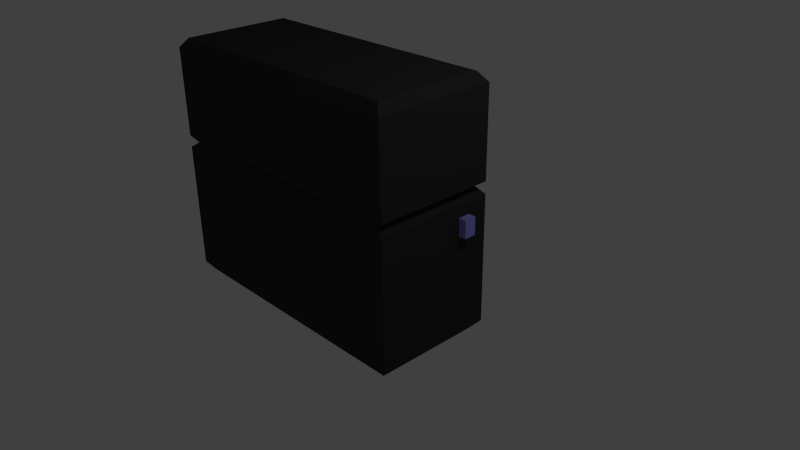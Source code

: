 # Source: PC_Block.blend  (saved by Blender 2.72.0; exported with 4.5.12 LTS)
import bpy
from mathutils import Matrix  # noqa: F401  (used for matrix-valued properties, if any)

bpy.ops.wm.read_factory_settings(use_empty=True)
scene = bpy.context.scene
scene.name = 'Scene'

# ---- collections
col_collection_1 = bpy.data.collections.new('Collection 1'); scene.collection.children.link(col_collection_1)

# ---- materials (node trees are filled in below, after node groups)
mat_material_001 = bpy.data.materials.new('Material.001')
mat_material_001.alpha_threshold = 0.0
mat_material_001.use_transparent_shadow = False
mat_material_001.preview_render_type = 'CUBE'
mat_material_001.diffuse_color = (0.35, 0.35, 1.0, 1.0)
mat_material_001.roughness = 0.5
mat_material_001.specular_intensity = 1.0
mat_material_001.line_color = (0.0, 0.0, 0.0, 1.0)
mat_material = bpy.data.materials.new('Material')
mat_material.alpha_threshold = 0.0
mat_material.use_transparent_shadow = False
mat_material.preview_render_type = 'CUBE'
mat_material.diffuse_color = (0.03968, 0.03968, 0.03968, 1.0)
mat_material.roughness = 0.5
mat_material.specular_intensity = 0.2848
mat_material.line_color = (0.0, 0.0, 0.0, 1.0)

# ---- material node trees

# ---- world
world_world = bpy.data.worlds.new('World'); scene.world = world_world
world_world.color = (0.05088, 0.05088, 0.05088)
world_world.use_sun_shadow = False
world_world.sun_shadow_jitter_overblur = 0.0
world_world.cycles.sampling_method = 'MANUAL'
world_world.cycles.sample_map_resolution = 256

# ---- cameras
cam_camera = bpy.data.cameras.new('Camera')
cam_camera.clip_end = 100.0
cam_camera.lens = 35.0
cam_camera.sensor_width = 32.0
cam_camera.sensor_height = 18.0
cam_camera.ortho_scale = 7.314
cam_camera.dof.focus_distance = 0.0
cam_camera.dof.aperture_fstop = 128.0

# ---- lights
light_lamp = bpy.data.lights.new('Lamp', 'POINT')
light_lamp.transmission_factor = 0.0
light_lamp.cutoff_distance = 30.0
light_lamp.energy = 100.0
light_lamp.shadow_buffer_clip_start = 1.001
light_lamp.shadow_soft_size = 0.1
light_lamp.shadow_maximum_resolution = 0.006
light_lamp.use_absolute_resolution = True
light_lamp.cycles.use_multiple_importance_sampling = False

# ---- meshes
me_cube_001 = bpy.data.meshes.new('Cube.001')
me_cube_001.from_pydata([(-1.0, -1.0, -1.0), (-1.0, 1.0, -1.0), (1.0, 1.0, -1.0), (1.0, -1.0, -1.0), (-1.0, -1.0, 1.0), (-1.0, 1.0, 1.0), (1.0, 1.0, 1.0), (1.0, -1.0, 1.0)], [], [(4, 5, 1, 0), (5, 6, 2, 1), (6, 7, 3, 2), (7, 4, 0, 3), (0, 1, 2, 3), (7, 6, 5, 4)])
me_cube_001.materials.append(mat_material_001)
me_cube_001.use_remesh_preserve_volume = False
me_cube_001.use_remesh_preserve_attributes = False
me_cube_001.use_mirror_vertex_groups = False
me_cube_001.update()
me_cube = bpy.data.meshes.new('Cube')
me_cube.from_pydata([(1.0, 0.7649, -1.0), (1.0, -0.7649, -1.0), (-2.688, -0.7649, -1.0), (-2.688, 0.7649, -1.0), (1.0, 0.7649, 2.468), (1.0, -0.7649, 2.468), (-2.688, -0.7649, 2.468), (-2.688, 0.7649, 2.468), (1.116, 0.8537, -0.8733), (1.116, 0.8537, 2.341), (1.116, -0.8537, -0.8733), (1.116, -0.8537, 2.341), (-2.804, -0.8537, -0.8733), (-2.804, -0.8537, 2.341), (-2.804, 0.8537, -0.8733), (-2.804, 0.8537, 2.341), (1.116, 0.8537, 0.9384), (0.9878, 0.7978, 1.019), (1.116, 0.8537, 1.104), (1.116, -0.8537, 0.9384), (0.9878, -0.7978, 1.019), (1.116, -0.8537, 1.104), (-2.804, -0.8537, 0.9384), (-2.675, -0.7978, 1.019), (-2.804, -0.8537, 1.104), (-2.804, 0.8537, 0.9384), (-2.675, 0.7978, 1.019), (-2.804, 0.8537, 1.104)], [], [(0, 1, 2, 3), (4, 7, 6, 5), (9, 4, 5, 11), (11, 5, 6, 13), (13, 6, 7, 15), (8, 0, 3, 14), (0, 8, 10, 1), (18, 9, 11, 21), (1, 10, 12, 2), (21, 11, 13, 24), (2, 12, 14, 3), (24, 13, 15, 27), (4, 9, 15, 7), (16, 8, 14, 25), (8, 16, 19, 10), (16, 17, 20, 19), (17, 18, 21, 20), (10, 19, 22, 12), (19, 20, 23, 22), (20, 21, 24, 23), (12, 22, 25, 14), (22, 23, 26, 25), (23, 24, 27, 26), (9, 18, 27, 15), (18, 17, 26, 27), (17, 16, 25, 26)])
me_cube.materials.append(mat_material)
me_cube.use_remesh_preserve_volume = False
me_cube.use_remesh_preserve_attributes = False
me_cube.use_mirror_vertex_groups = False
me_cube.update()

# ---- objects
ob_cube_001 = bpy.data.objects.new('Cube.001', me_cube_001)
ob_cube = bpy.data.objects.new('Cube', me_cube)
ob_lamp = bpy.data.objects.new('Lamp', light_lamp)
ob_camera = bpy.data.objects.new('Camera', cam_camera)

# ---- transforms, parenting, visibility, modifiers, constraints
ob_cube_001.location = (1.101, 0.4754, 0.6451)
ob_cube_001.scale = (0.1229, 0.08455, 0.1229)
ob_cube_001.lineart.crease_threshold = 0.0
ob_cube.location = (0.0, 0.0, 0.0)
ob_cube.lock_rotations_4d = False
ob_cube.empty_display_type = 'ARROWS'
ob_cube.lineart.crease_threshold = 0.0
ob_lamp.location = (4.076, 1.005, 5.904)
ob_lamp.rotation_euler = (0.6503, 0.05522, 1.866)
ob_lamp.lock_rotations_4d = False
ob_lamp.empty_display_type = 'ARROWS'
ob_lamp.color = (0.0, 0.0, 0.0, 0.0)
ob_lamp.lineart.crease_threshold = 0.0
ob_camera.location = (7.481, -6.508, 5.344)
ob_camera.rotation_euler = (1.109, 0.01082, 0.8149)
ob_camera.lock_rotations_4d = False
ob_camera.empty_display_type = 'ARROWS'
ob_camera.color = (0.0, 0.0, 0.0, 0.0)
ob_camera.display_type = 'WIRE'
ob_camera.lineart.crease_threshold = 0.0

# ---- collection membership
col_collection_1.objects.link(ob_cube_001)
col_collection_1.objects.link(ob_cube)
col_collection_1.objects.link(ob_lamp)
col_collection_1.objects.link(ob_camera)

# ---- scene / render settings (as saved in the file)
scene.camera = ob_camera
scene.frame_start = 1; scene.frame_end = 250; scene.frame_set(1)
scene.render.engine = 'BLENDER_EEVEE_NEXT'
scene.render.resolution_percentage = 50
scene.render.dither_intensity = 0.0
scene.cycles.use_denoising = False
scene.cycles.samples = 10
scene.cycles.sampling_pattern = 'TABULATED_SOBOL'
scene.cycles.light_sampling_threshold = 0.0
scene.cycles.use_adaptive_sampling = False
scene.cycles.use_light_tree = False
scene.cycles.blur_glossy = 0.0
scene.cycles.pixel_filter_type = 'GAUSSIAN'
scene.cycles.sample_clamp_indirect = 0.0
scene.view_settings.view_transform = 'Standard'
bpy.context.view_layer.update()
